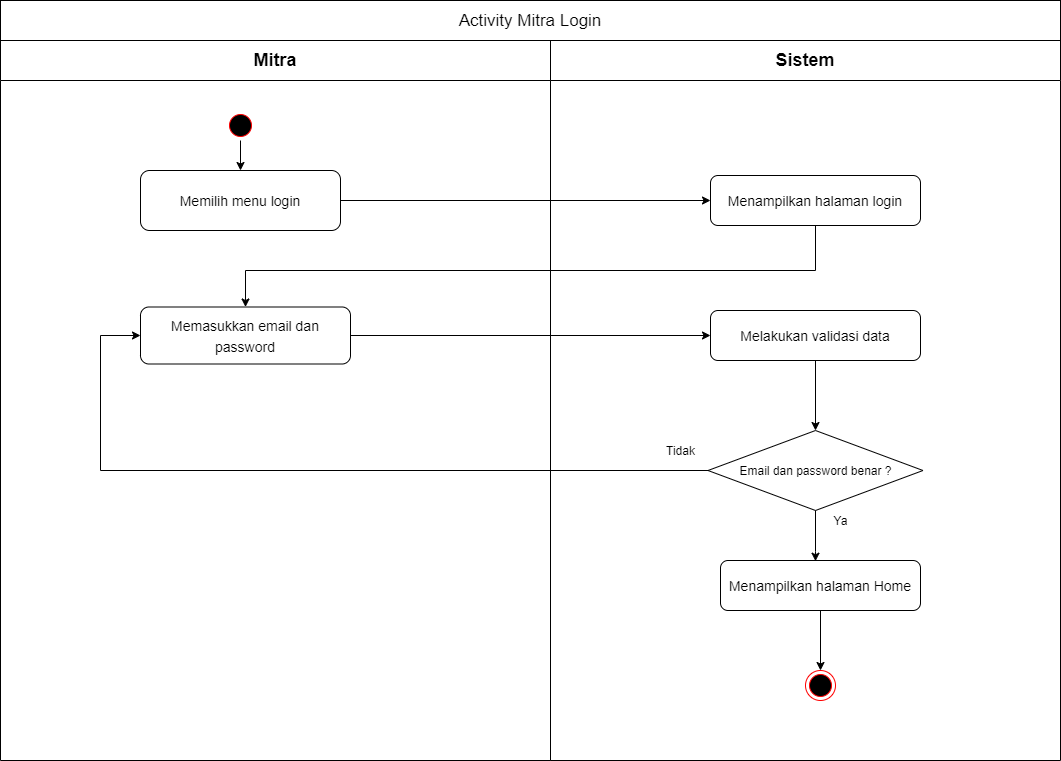

The diagram above was exported from draw.io. Its source (the exported page's mxGraphModel, read from the mxfile embedded in the PNG):
<mxGraphModel dx="852" dy="494" grid="1" gridSize="10" guides="1" tooltips="1" connect="1" arrows="1" fold="1" page="1" pageScale="1" pageWidth="1169" pageHeight="827" math="0" shadow="0">
  <root>
    <mxCell id="E3rYeU2s3wdQMsqcPeF0-0" />
    <mxCell id="E3rYeU2s3wdQMsqcPeF0-1" parent="E3rYeU2s3wdQMsqcPeF0-0" />
    <mxCell id="W3fpH0tsXjAGcDHdz0k3-0" value="Mitra" style="swimlane;whiteSpace=wrap;startSize=40;fontSize=18;" parent="E3rYeU2s3wdQMsqcPeF0-1" vertex="1">
      <mxGeometry x="70" y="80" width="550" height="720" as="geometry" />
    </mxCell>
    <mxCell id="W3fpH0tsXjAGcDHdz0k3-1" style="edgeStyle=orthogonalEdgeStyle;rounded=0;orthogonalLoop=1;jettySize=auto;html=1;entryX=0.5;entryY=0;entryDx=0;entryDy=0;fontSize=18;" parent="W3fpH0tsXjAGcDHdz0k3-0" source="W3fpH0tsXjAGcDHdz0k3-2" target="W3fpH0tsXjAGcDHdz0k3-3" edge="1">
      <mxGeometry relative="1" as="geometry" />
    </mxCell>
    <mxCell id="W3fpH0tsXjAGcDHdz0k3-2" value="" style="ellipse;shape=startState;fillColor=#000000;strokeColor=#ff0000;" parent="W3fpH0tsXjAGcDHdz0k3-0" vertex="1">
      <mxGeometry x="225" y="70" width="30" height="30" as="geometry" />
    </mxCell>
    <mxCell id="W3fpH0tsXjAGcDHdz0k3-3" value="&lt;font style=&quot;font-size: 14px&quot;&gt;Memilih menu login&lt;/font&gt;" style="rounded=1;whiteSpace=wrap;html=1;fontSize=18;" parent="W3fpH0tsXjAGcDHdz0k3-0" vertex="1">
      <mxGeometry x="140" y="130" width="200" height="60" as="geometry" />
    </mxCell>
    <mxCell id="W3fpH0tsXjAGcDHdz0k3-4" value="&lt;font style=&quot;font-size: 14px&quot;&gt;Memasukkan email dan password&lt;/font&gt;" style="rounded=1;whiteSpace=wrap;html=1;fontSize=18;" parent="W3fpH0tsXjAGcDHdz0k3-0" vertex="1">
      <mxGeometry x="140" y="266.5" width="210" height="57" as="geometry" />
    </mxCell>
    <mxCell id="W3fpH0tsXjAGcDHdz0k3-5" value="Sistem" style="swimlane;whiteSpace=wrap;startSize=40;fontSize=18;" parent="E3rYeU2s3wdQMsqcPeF0-1" vertex="1">
      <mxGeometry x="620" y="80" width="510" height="720" as="geometry" />
    </mxCell>
    <mxCell id="W3fpH0tsXjAGcDHdz0k3-6" value="&lt;font style=&quot;font-size: 14px&quot;&gt;Menampilkan halaman login&lt;/font&gt;" style="rounded=1;whiteSpace=wrap;html=1;fontSize=18;" parent="W3fpH0tsXjAGcDHdz0k3-5" vertex="1">
      <mxGeometry x="160" y="135" width="210" height="50" as="geometry" />
    </mxCell>
    <mxCell id="W3fpH0tsXjAGcDHdz0k3-7" style="edgeStyle=orthogonalEdgeStyle;rounded=0;orthogonalLoop=1;jettySize=auto;html=1;" parent="W3fpH0tsXjAGcDHdz0k3-5" source="W3fpH0tsXjAGcDHdz0k3-8" target="W3fpH0tsXjAGcDHdz0k3-9" edge="1">
      <mxGeometry relative="1" as="geometry" />
    </mxCell>
    <mxCell id="W3fpH0tsXjAGcDHdz0k3-8" value="&lt;font style=&quot;font-size: 14px&quot;&gt;Melakukan validasi data&lt;/font&gt;" style="rounded=1;whiteSpace=wrap;html=1;fontSize=18;" parent="W3fpH0tsXjAGcDHdz0k3-5" vertex="1">
      <mxGeometry x="160" y="270" width="210" height="50" as="geometry" />
    </mxCell>
    <mxCell id="W3fpH0tsXjAGcDHdz0k3-9" value="Email dan password benar ?" style="rhombus;whiteSpace=wrap;html=1;" parent="W3fpH0tsXjAGcDHdz0k3-5" vertex="1">
      <mxGeometry x="157.5" y="390" width="215" height="80" as="geometry" />
    </mxCell>
    <mxCell id="W3fpH0tsXjAGcDHdz0k3-10" style="edgeStyle=orthogonalEdgeStyle;rounded=0;orthogonalLoop=1;jettySize=auto;html=1;entryX=0.5;entryY=0;entryDx=0;entryDy=0;" parent="W3fpH0tsXjAGcDHdz0k3-5" source="W3fpH0tsXjAGcDHdz0k3-11" target="W3fpH0tsXjAGcDHdz0k3-14" edge="1">
      <mxGeometry relative="1" as="geometry" />
    </mxCell>
    <mxCell id="W3fpH0tsXjAGcDHdz0k3-11" value="&lt;font style=&quot;font-size: 14px&quot;&gt;Menampilkan halaman Home&lt;/font&gt;" style="rounded=1;whiteSpace=wrap;html=1;fontSize=18;" parent="W3fpH0tsXjAGcDHdz0k3-5" vertex="1">
      <mxGeometry x="170" y="520" width="200" height="50" as="geometry" />
    </mxCell>
    <mxCell id="W3fpH0tsXjAGcDHdz0k3-14" value="" style="ellipse;html=1;shape=endState;fillColor=#000000;strokeColor=#ff0000;fontSize=18;" parent="W3fpH0tsXjAGcDHdz0k3-5" vertex="1">
      <mxGeometry x="255" y="630" width="30" height="30" as="geometry" />
    </mxCell>
    <mxCell id="W3fpH0tsXjAGcDHdz0k3-17" style="edgeStyle=orthogonalEdgeStyle;rounded=0;orthogonalLoop=1;jettySize=auto;html=1;entryX=0.475;entryY=0.014;entryDx=0;entryDy=0;entryPerimeter=0;" parent="W3fpH0tsXjAGcDHdz0k3-5" source="W3fpH0tsXjAGcDHdz0k3-9" target="W3fpH0tsXjAGcDHdz0k3-11" edge="1">
      <mxGeometry relative="1" as="geometry">
        <mxPoint x="140" y="500" as="targetPoint" />
        <Array as="points">
          <mxPoint x="265" y="511" />
        </Array>
      </mxGeometry>
    </mxCell>
    <mxCell id="W3fpH0tsXjAGcDHdz0k3-18" value="Tidak" style="text;html=1;align=center;verticalAlign=middle;resizable=0;points=[];autosize=1;" parent="W3fpH0tsXjAGcDHdz0k3-5" vertex="1">
      <mxGeometry x="110" y="400" width="40" height="20" as="geometry" />
    </mxCell>
    <mxCell id="W3fpH0tsXjAGcDHdz0k3-19" value="Ya" style="text;html=1;align=center;verticalAlign=middle;resizable=0;points=[];autosize=1;" parent="W3fpH0tsXjAGcDHdz0k3-5" vertex="1">
      <mxGeometry x="275" y="470" width="30" height="20" as="geometry" />
    </mxCell>
    <mxCell id="W3fpH0tsXjAGcDHdz0k3-20" style="edgeStyle=orthogonalEdgeStyle;rounded=0;orthogonalLoop=1;jettySize=auto;html=1;entryX=0;entryY=0.5;entryDx=0;entryDy=0;fontSize=18;" parent="E3rYeU2s3wdQMsqcPeF0-1" source="W3fpH0tsXjAGcDHdz0k3-3" target="W3fpH0tsXjAGcDHdz0k3-6" edge="1">
      <mxGeometry relative="1" as="geometry" />
    </mxCell>
    <mxCell id="W3fpH0tsXjAGcDHdz0k3-21" value="&lt;font style=&quot;font-size: 17px&quot;&gt;Activity Mitra Login&lt;/font&gt;" style="rounded=0;whiteSpace=wrap;html=1;" parent="E3rYeU2s3wdQMsqcPeF0-1" vertex="1">
      <mxGeometry x="70" y="40" width="1060" height="40" as="geometry" />
    </mxCell>
    <mxCell id="W3fpH0tsXjAGcDHdz0k3-22" style="edgeStyle=orthogonalEdgeStyle;rounded=0;orthogonalLoop=1;jettySize=auto;html=1;" parent="E3rYeU2s3wdQMsqcPeF0-1" source="W3fpH0tsXjAGcDHdz0k3-4" target="W3fpH0tsXjAGcDHdz0k3-8" edge="1">
      <mxGeometry relative="1" as="geometry" />
    </mxCell>
    <mxCell id="W3fpH0tsXjAGcDHdz0k3-23" style="edgeStyle=orthogonalEdgeStyle;rounded=0;orthogonalLoop=1;jettySize=auto;html=1;" parent="E3rYeU2s3wdQMsqcPeF0-1" source="W3fpH0tsXjAGcDHdz0k3-6" target="W3fpH0tsXjAGcDHdz0k3-4" edge="1">
      <mxGeometry relative="1" as="geometry">
        <Array as="points">
          <mxPoint x="885" y="310" />
          <mxPoint x="315" y="310" />
        </Array>
      </mxGeometry>
    </mxCell>
    <mxCell id="Yf0R-P-7HDPYVfFY7rwd-0" style="edgeStyle=orthogonalEdgeStyle;rounded=0;orthogonalLoop=1;jettySize=auto;html=1;entryX=0;entryY=0.5;entryDx=0;entryDy=0;" parent="E3rYeU2s3wdQMsqcPeF0-1" source="W3fpH0tsXjAGcDHdz0k3-9" target="W3fpH0tsXjAGcDHdz0k3-4" edge="1">
      <mxGeometry relative="1" as="geometry">
        <Array as="points">
          <mxPoint x="170" y="510" />
          <mxPoint x="170" y="375" />
        </Array>
      </mxGeometry>
    </mxCell>
  </root>
</mxGraphModel>